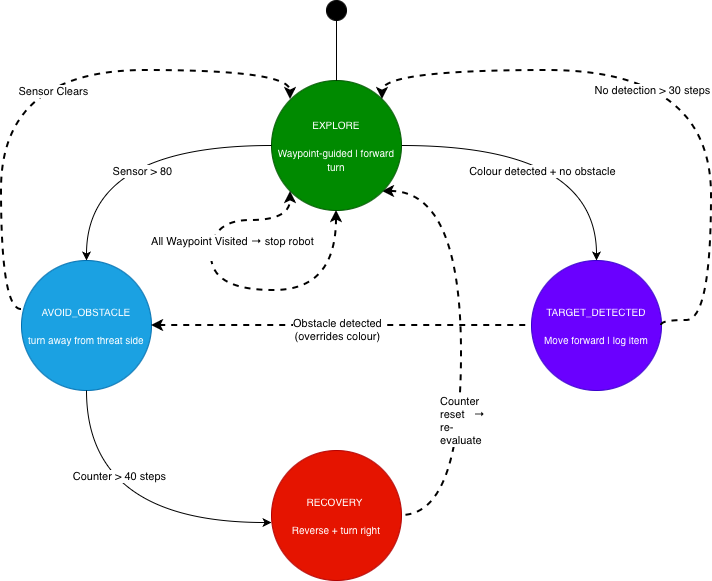

The diagram above was exported from draw.io. Its source (the exported page's mxGraphModel, read from the mxfile embedded in the PNG):
<mxGraphModel dx="824" dy="582" grid="1" gridSize="10" guides="1" tooltips="1" connect="1" arrows="1" fold="1" page="1" pageScale="1" pageWidth="827" pageHeight="1169" math="0" shadow="0">
  <root>
    <mxCell id="0" />
    <mxCell id="1" parent="0" />
    <mxCell id="tYTpwrhOXF8pnPXxBcod-12" edge="1" parent="1" source="tYTpwrhOXF8pnPXxBcod-1" style="edgeStyle=orthogonalEdgeStyle;rounded=0;orthogonalLoop=1;jettySize=auto;html=1;exitX=1;exitY=0.5;exitDx=0;exitDy=0;entryX=0.5;entryY=0;entryDx=0;entryDy=0;curved=1;" target="tYTpwrhOXF8pnPXxBcod-3">
      <mxGeometry relative="1" as="geometry" />
    </mxCell>
    <mxCell id="tYTpwrhOXF8pnPXxBcod-13" connectable="0" parent="tYTpwrhOXF8pnPXxBcod-12" style="edgeLabel;html=1;align=center;verticalAlign=middle;resizable=0;points=[];" value="Colour detected + no obstacle" vertex="1">
      <mxGeometry relative="1" x="-0.1742" y="-20" as="geometry">
        <mxPoint x="12" y="5" as="offset" />
      </mxGeometry>
    </mxCell>
    <mxCell id="tYTpwrhOXF8pnPXxBcod-19" edge="1" parent="1" source="tYTpwrhOXF8pnPXxBcod-1" style="edgeStyle=orthogonalEdgeStyle;rounded=0;orthogonalLoop=1;jettySize=auto;html=1;exitX=1;exitY=1;exitDx=0;exitDy=0;entryX=1;entryY=0.5;entryDx=0;entryDy=0;curved=1;dashed=1;strokeWidth=2;endArrow=none;endFill=0;startArrow=classic;startFill=1;" target="tYTpwrhOXF8pnPXxBcod-4">
      <mxGeometry relative="1" as="geometry">
        <Array as="points">
          <mxPoint x="520" y="261" />
          <mxPoint x="520" y="585" />
        </Array>
      </mxGeometry>
    </mxCell>
    <mxCell id="tYTpwrhOXF8pnPXxBcod-20" connectable="0" parent="tYTpwrhOXF8pnPXxBcod-19" style="edgeLabel;html=1;align=center;verticalAlign=middle;resizable=0;points=[];" value="&lt;div style=&quot;text-align: justify;&quot;&gt;&lt;span style=&quot;white-space: normal;&quot;&gt;Counter reset → re-&lt;/span&gt;&lt;/div&gt;&lt;div style=&quot;text-align: justify;&quot;&gt;&lt;span style=&quot;text-wrap-mode: wrap;&quot;&gt;evaluate&amp;nbsp;&lt;/span&gt;&lt;/div&gt;" vertex="1">
      <mxGeometry relative="1" x="0.3262" y="-2" as="geometry">
        <mxPoint x="2" y="1" as="offset" />
      </mxGeometry>
    </mxCell>
    <mxCell id="tYTpwrhOXF8pnPXxBcod-1" parent="1" style="ellipse;whiteSpace=wrap;html=1;aspect=fixed;fillColor=#008a00;strokeColor=#005700;fontColor=#ffffff;" value="&lt;div&gt;&lt;font style=&quot;font-size: 10px;&quot;&gt;EXPLORE&lt;/font&gt;&lt;/div&gt;&lt;div&gt;&lt;font style=&quot;font-size: 10px;&quot;&gt;&lt;br&gt;&lt;/font&gt;&lt;/div&gt;&lt;div&gt;&lt;font style=&quot;font-size: 10px;&quot;&gt;Waypoint-guided | forward turn&lt;/font&gt;&lt;/div&gt;" vertex="1">
      <mxGeometry height="130" width="130" x="330" y="150" as="geometry" />
    </mxCell>
    <mxCell id="tYTpwrhOXF8pnPXxBcod-14" edge="1" parent="1" source="tYTpwrhOXF8pnPXxBcod-2" style="edgeStyle=orthogonalEdgeStyle;rounded=0;orthogonalLoop=1;jettySize=auto;html=1;exitX=0;exitY=0.377;exitDx=0;exitDy=0;curved=1;entryX=0;entryY=0;entryDx=0;entryDy=0;exitPerimeter=0;dashed=1;strokeWidth=2;" target="tYTpwrhOXF8pnPXxBcod-1">
      <mxGeometry relative="1" as="geometry">
        <Array as="points">
          <mxPoint x="60" y="379" />
          <mxPoint x="60" y="140" />
          <mxPoint x="349" y="140" />
        </Array>
        <mxPoint x="9.998059222874488" y="239.99805922287447" as="sourcePoint" />
        <mxPoint x="259.99805922287436" y="59.998059222874375" as="targetPoint" />
      </mxGeometry>
    </mxCell>
    <mxCell id="tYTpwrhOXF8pnPXxBcod-15" connectable="0" parent="tYTpwrhOXF8pnPXxBcod-14" style="edgeLabel;html=1;align=center;verticalAlign=middle;resizable=0;points=[];" value="Sensor Clears" vertex="1">
      <mxGeometry relative="1" x="0.0787" y="-16" as="geometry">
        <mxPoint y="4" as="offset" />
      </mxGeometry>
    </mxCell>
    <mxCell id="tYTpwrhOXF8pnPXxBcod-2" parent="1" style="ellipse;whiteSpace=wrap;html=1;aspect=fixed;fillColor=#1ba1e2;strokeColor=#006EAF;fontColor=#ffffff;" value="&lt;font style=&quot;font-size: 10px;&quot;&gt;AVOID_OBSTACLE&lt;/font&gt;&lt;div&gt;&lt;font style=&quot;font-size: 10px;&quot;&gt;&lt;br&gt;&lt;/font&gt;&lt;/div&gt;&lt;div&gt;&lt;font style=&quot;font-size: 10px;&quot;&gt;t&lt;font&gt;urn away from threat side&lt;/font&gt;&lt;/font&gt;&lt;/div&gt;" vertex="1">
      <mxGeometry height="130" width="130" x="80" y="330" as="geometry" />
    </mxCell>
    <mxCell id="tYTpwrhOXF8pnPXxBcod-3" parent="1" style="ellipse;whiteSpace=wrap;html=1;aspect=fixed;fillColor=#6a00ff;strokeColor=#3700CC;fontColor=#ffffff;" value="&lt;div&gt;&lt;font style=&quot;font-size: 10px;&quot;&gt;TARGET_DETECTED&lt;/font&gt;&lt;/div&gt;&lt;div&gt;&lt;font style=&quot;font-size: 10px;&quot;&gt;&lt;br&gt;&lt;/font&gt;&lt;/div&gt;&lt;div&gt;&lt;font style=&quot;font-size: 10px;&quot;&gt;Move forward | log item&lt;/font&gt;&lt;/div&gt;" vertex="1">
      <mxGeometry height="130" width="130" x="590" y="330" as="geometry" />
    </mxCell>
    <mxCell id="tYTpwrhOXF8pnPXxBcod-4" parent="1" style="ellipse;whiteSpace=wrap;html=1;aspect=fixed;fillColor=#e51400;fontColor=#ffffff;strokeColor=#B20000;" value="&lt;div&gt;&lt;font style=&quot;font-size: 10px;&quot;&gt;&lt;br&gt;&lt;/font&gt;&lt;/div&gt;&lt;div&gt;&lt;font style=&quot;font-size: 10px;&quot;&gt;&lt;br&gt;&lt;/font&gt;&lt;/div&gt;&lt;div&gt;&lt;font style=&quot;font-size: 10px;&quot;&gt;RECOVERY&amp;nbsp;&lt;/font&gt;&lt;/div&gt;&lt;div&gt;&lt;font style=&quot;font-size: 10px;&quot;&gt;&lt;br&gt;&lt;/font&gt;&lt;/div&gt;&lt;div&gt;&lt;font style=&quot;font-size: 10px;&quot;&gt;Reverse + turn right&lt;/font&gt;&lt;/div&gt;&lt;div&gt;&lt;font style=&quot;font-size: 10px;&quot;&gt;&lt;br&gt;&lt;/font&gt;&lt;/div&gt;&lt;div&gt;&lt;br&gt;&lt;/div&gt;" vertex="1">
      <mxGeometry height="130" width="130" x="330" y="520" as="geometry" />
    </mxCell>
    <mxCell id="tYTpwrhOXF8pnPXxBcod-5" edge="1" parent="1" source="tYTpwrhOXF8pnPXxBcod-2" style="endArrow=none;dashed=1;html=1;rounded=0;exitX=1;exitY=0.5;exitDx=0;exitDy=0;entryX=0;entryY=0.5;entryDx=0;entryDy=0;strokeWidth=2;startArrow=classic;startFill=1;" target="tYTpwrhOXF8pnPXxBcod-3" value="">
      <mxGeometry height="50" relative="1" width="50" as="geometry">
        <mxPoint x="350" y="440" as="sourcePoint" />
        <mxPoint x="400" y="390" as="targetPoint" />
      </mxGeometry>
    </mxCell>
    <mxCell id="tYTpwrhOXF8pnPXxBcod-6" connectable="0" parent="tYTpwrhOXF8pnPXxBcod-5" style="edgeLabel;html=1;align=center;verticalAlign=middle;resizable=0;points=[];" value="Obstacle detected&lt;div&gt;(overrides colour)&lt;/div&gt;" vertex="1">
      <mxGeometry relative="1" x="-0.0263" y="-3" as="geometry">
        <mxPoint as="offset" />
      </mxGeometry>
    </mxCell>
    <mxCell id="tYTpwrhOXF8pnPXxBcod-8" edge="1" parent="1" source="tYTpwrhOXF8pnPXxBcod-7" style="edgeStyle=orthogonalEdgeStyle;rounded=0;orthogonalLoop=1;jettySize=auto;html=1;exitX=0.5;exitY=1;exitDx=0;exitDy=0;entryX=0.5;entryY=0;entryDx=0;entryDy=0;endArrow=none;endFill=0;" target="tYTpwrhOXF8pnPXxBcod-1">
      <mxGeometry relative="1" as="geometry" />
    </mxCell>
    <mxCell id="tYTpwrhOXF8pnPXxBcod-7" parent="1" style="ellipse;whiteSpace=wrap;html=1;aspect=fixed;fillColor=#000000;" value="" vertex="1">
      <mxGeometry height="20" width="20" x="385" y="70" as="geometry" />
    </mxCell>
    <mxCell id="tYTpwrhOXF8pnPXxBcod-10" edge="1" parent="1" source="tYTpwrhOXF8pnPXxBcod-2" style="curved=1;endArrow=none;html=1;rounded=0;edgeStyle=orthogonalEdgeStyle;exitX=0.5;exitY=0;exitDx=0;exitDy=0;entryX=0;entryY=0.5;entryDx=0;entryDy=0;endFill=0;startArrow=classic;startFill=1;" target="tYTpwrhOXF8pnPXxBcod-1" value="">
      <mxGeometry height="50" relative="1" width="50" as="geometry">
        <mxPoint x="400" y="360" as="sourcePoint" />
        <mxPoint x="450" y="310" as="targetPoint" />
      </mxGeometry>
    </mxCell>
    <mxCell id="tYTpwrhOXF8pnPXxBcod-11" connectable="0" parent="tYTpwrhOXF8pnPXxBcod-10" style="edgeLabel;html=1;align=center;verticalAlign=middle;resizable=0;points=[];" value="Sensor &amp;gt; 80" vertex="1">
      <mxGeometry relative="1" x="0.2214" y="-13" as="geometry">
        <mxPoint x="-13" y="12" as="offset" />
      </mxGeometry>
    </mxCell>
    <mxCell id="tYTpwrhOXF8pnPXxBcod-16" edge="1" parent="1" source="tYTpwrhOXF8pnPXxBcod-3" style="edgeStyle=orthogonalEdgeStyle;rounded=0;orthogonalLoop=1;jettySize=auto;html=1;curved=1;entryX=1;entryY=0;entryDx=0;entryDy=0;dashed=1;strokeWidth=2;exitX=1;exitY=0.5;exitDx=0;exitDy=0;" target="tYTpwrhOXF8pnPXxBcod-1">
      <mxGeometry relative="1" as="geometry">
        <Array as="points">
          <mxPoint x="720" y="390" />
          <mxPoint x="770" y="390" />
          <mxPoint x="770" y="140" />
          <mxPoint x="441" y="140" />
        </Array>
        <mxPoint x="540" y="320" as="sourcePoint" />
        <mxPoint x="720" y="124.5" as="targetPoint" />
      </mxGeometry>
    </mxCell>
    <mxCell id="tYTpwrhOXF8pnPXxBcod-18" connectable="0" parent="tYTpwrhOXF8pnPXxBcod-16" style="edgeLabel;html=1;align=center;verticalAlign=middle;resizable=0;points=[];" value="No detection &amp;gt; 30 steps" vertex="1">
      <mxGeometry relative="1" x="0.101" y="19" as="geometry">
        <mxPoint as="offset" />
      </mxGeometry>
    </mxCell>
    <mxCell id="tYTpwrhOXF8pnPXxBcod-21" edge="1" parent="1" source="tYTpwrhOXF8pnPXxBcod-2" style="edgeStyle=orthogonalEdgeStyle;rounded=0;orthogonalLoop=1;jettySize=auto;html=1;exitX=0.5;exitY=1;exitDx=0;exitDy=0;entryX=0;entryY=0.554;entryDx=0;entryDy=0;entryPerimeter=0;curved=1;" target="tYTpwrhOXF8pnPXxBcod-4">
      <mxGeometry relative="1" as="geometry" />
    </mxCell>
    <mxCell id="tYTpwrhOXF8pnPXxBcod-22" connectable="0" parent="tYTpwrhOXF8pnPXxBcod-21" style="edgeLabel;html=1;align=center;verticalAlign=middle;resizable=0;points=[];" value="Counter &amp;gt; 40 steps" vertex="1">
      <mxGeometry relative="1" x="-0.4637" y="32" as="geometry">
        <mxPoint as="offset" />
      </mxGeometry>
    </mxCell>
    <mxCell id="tYTpwrhOXF8pnPXxBcod-23" edge="1" parent="1" source="tYTpwrhOXF8pnPXxBcod-1" style="endArrow=classic;dashed=1;html=1;rounded=0;entryX=0;entryY=1;entryDx=0;entryDy=0;edgeStyle=orthogonalEdgeStyle;curved=1;exitX=0.5;exitY=1;exitDx=0;exitDy=0;strokeWidth=2;endFill=1;startArrow=classic;startFill=1;" target="tYTpwrhOXF8pnPXxBcod-1" value="">
      <mxGeometry height="50" relative="1" width="50" as="geometry">
        <Array as="points">
          <mxPoint x="395" y="360" />
          <mxPoint x="270" y="360" />
          <mxPoint x="270" y="290" />
          <mxPoint x="349" y="290" />
        </Array>
        <mxPoint x="329.0380592228744" y="260.9619407771256" as="sourcePoint" />
        <mxPoint x="375" y="280" as="targetPoint" />
      </mxGeometry>
    </mxCell>
    <mxCell id="tYTpwrhOXF8pnPXxBcod-25" connectable="0" parent="tYTpwrhOXF8pnPXxBcod-23" style="edgeLabel;html=1;align=center;verticalAlign=middle;resizable=0;points=[];" value="All Waypoint Visited → stop robot&lt;div&gt;&lt;br&gt;&lt;/div&gt;" vertex="1">
      <mxGeometry relative="1" x="0.4864" y="8" as="geometry">
        <mxPoint x="10" y="34" as="offset" />
      </mxGeometry>
    </mxCell>
  </root>
</mxGraphModel>